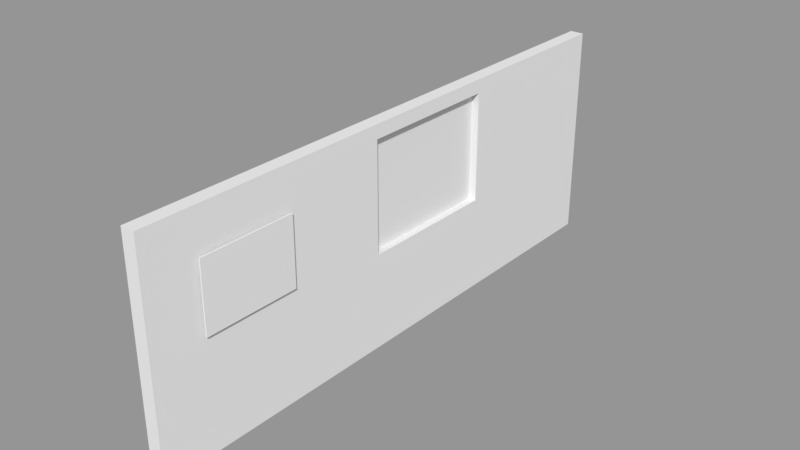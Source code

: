 # Source: Corridor_Wall.blend  (saved by Blender 2.79.0; exported with 4.5.12 LTS)
import bpy
from mathutils import Matrix  # noqa: F401  (used for matrix-valued properties, if any)

bpy.ops.wm.read_factory_settings(use_empty=True)
scene = bpy.context.scene
scene.name = 'Scene'

# ---- collections
col_collection_1 = bpy.data.collections.new('Collection 1'); scene.collection.children.link(col_collection_1)

# ---- materials (node trees are filled in below, after node groups)
mat_material = bpy.data.materials.new('Material')
mat_material.alpha_threshold = 0.0
mat_material.use_transparent_shadow = False
mat_material.roughness = 0.5
mat_material.line_color = (0.0, 0.0, 0.0, 1.0)

# ---- material node trees

# ---- meshes
me_plane_001 = bpy.data.meshes.new('Plane.001')
me_plane_001.from_pydata([(-0.2057, -0.7504, -3.342), (-0.2057, -2.669, -3.342), (-0.2057, -0.7504, -1.942), (-0.2057, -2.669, -1.942), (-0.1952, -0.7504, -3.342), (-0.1952, -2.669, -3.342), (-0.1952, -0.7504, -1.942), (-0.1952, -2.669, -1.942)], [], [(0, 2, 3, 1), (4, 5, 7, 6), (1, 3, 7, 5), (2, 0, 4, 6), (3, 2, 6, 7), (0, 1, 5, 4)])
me_plane_001.use_remesh_preserve_volume = False
me_plane_001.use_remesh_preserve_attributes = False
me_plane_001.use_mirror_vertex_groups = False
me_plane_001.update()
me_plane = bpy.data.meshes.new('Plane')
me_plane.from_pydata([(-0.03568, -1.326, -2.516), (-0.03568, -2.221, -2.516), (-0.03568, -1.326, -1.876), (-0.03568, -2.221, -1.876), (-0.02524, -1.326, -2.516), (-0.02524, -2.221, -2.516), (-0.02524, -1.326, -1.876), (-0.02524, -2.221, -1.876)], [], [(0, 2, 3, 1), (4, 5, 7, 6), (1, 3, 7, 5), (2, 0, 4, 6), (3, 2, 6, 7), (0, 1, 5, 4)])
me_plane.use_remesh_preserve_volume = False
me_plane.use_remesh_preserve_attributes = False
me_plane.use_mirror_vertex_groups = False
me_plane.update()
me_cube = bpy.data.meshes.new('Cube')
me_cube.from_pydata([(2.477, 1.0, 1.818e-05), (2.477, -1.0, 1.818e-05), (-2.477, -1.0, 1.818e-05), (-2.477, 1.0, 1.818e-05), (2.477, 1.0, 2.0), (2.477, -1.0, 2.0), (-2.477, -1.0, 2.0), (-2.477, 1.0, 2.0), (2.477, -5.984e-08, 1.818e-05), (4.888e-07, 1.0, 1.818e-05), (2.477, 1.0, 1.0), (4.589e-08, -1.0, 1.818e-05), (2.477, -1.0, 1.0), (-2.477, 2.978e-07, 1.818e-05), (-2.477, -1.0, 1.0), (-2.477, 1.0, 1.0), (2.477, -5.367e-07, 2.0), (6.364e-07, 1.0, 2.0), (-1.283e-06, -1.0, 2.0), (-2.477, 1.786e-07, 2.0), (6.364e-07, 1.0, 1.0), (-6.922e-07, -1.0, 1.0), (-3.232e-07, -1.79e-07, 2.0), (1.935e-07, 1.19e-07, 1.818e-05), (2.477, -0.5, 1.818e-05), (-1.238, 1.0, 1.818e-05), (2.477, 1.0, 1.5), (-1.238, -1.0, 1.818e-05), (2.477, -1.0, 1.5), (-2.477, 0.5, 1.818e-05), (-2.477, -1.0, 1.5), (-2.477, 1.0, 1.5), (2.477, -0.5, 2.0), (-1.238, 1.0, 2.0), (-1.238, -1.0, 2.0), (-2.477, 0.5, 2.0), (2.477, 0.5, 1.818e-05), (1.238, 1.0, 1.818e-05), (2.477, 1.0, 0.5), (1.238, -1.0, 1.818e-05), (2.477, -1.0, 0.5), (-2.477, -0.5, 1.818e-05), (-2.477, -1.0, 0.5), (-2.477, 1.0, 0.5), (2.477, 0.5, 2.0), (1.238, 1.0, 2.0), (1.238, -1.0, 2.0), (-2.477, -0.5, 2.0), (-1.238, 1.0, 1.0), (1.238, 1.0, 1.0), (6.364e-07, 1.0, 1.5), (5.626e-07, 1.0, 0.5), (-1.238, -1.0, 1.0), (1.238, -1.0, 1.0), (-3.232e-07, -1.0, 0.5), (-9.875e-07, -1.0, 1.5), (2.477, -0.5, 1.0), (2.477, 0.5, 1.0), (2.477, -1.79e-07, 0.5), (-8.029e-07, -0.5, 2.0), (1.566e-07, 0.5, 2.0), (1.238, -3.579e-07, 2.0), (-1.238, -2.328e-10, 2.0), (-1.238, 2.084e-07, 1.818e-05), (1.238, 2.957e-08, 1.818e-05), (3.411e-07, 0.5, 1.818e-05), (1.197e-07, -0.5, 1.818e-05), (1.238, -0.5, 1.818e-05), (1.238, 0.5, 1.818e-05), (-1.238, 0.5, 1.818e-05), (-1.238, 0.5, 2.0), (1.238, 0.5, 2.0), (1.238, -0.5, 2.0), (2.477, 0.5, 1.5), (2.477, 0.5, 0.5), (2.477, -0.5, 0.5), (1.238, -1.0, 1.5), (1.238, -1.0, 0.5), (-1.238, -1.0, 0.5), (1.238, 1.0, 0.5), (1.238, 1.0, 1.5), (-1.238, 1.0, 1.5), (-1.238, 1.0, 0.5), (-1.238, -1.0, 1.5), (2.477, -0.5, 1.5), (-1.238, -0.5, 2.0), (-1.238, -0.5, 1.818e-05), (2.477, -0.75, 1.818e-05), (-1.858, 1.0, 1.818e-05), (2.477, 1.0, 1.75), (-1.858, -1.0, 1.818e-05), (2.477, -1.0, 1.75), (-2.477, 0.75, 1.818e-05), (-2.477, -1.0, 1.75), (-2.477, 1.0, 1.75), (2.477, -0.75, 2.0), (-1.858, 1.0, 2.0), (-1.858, -1.0, 2.0), (-2.477, 0.75, 2.0), (2.477, 0.25, 1.818e-05), (0.6192, 1.0, 1.818e-05), (2.477, 1.0, 0.75), (0.6192, -1.0, 1.818e-05), (2.477, -1.0, 0.75), (-2.477, -0.25, 1.818e-05), (-2.477, -1.0, 0.75), (-2.477, 1.0, 0.75), (2.477, 0.25, 2.0), (0.6192, 1.0, 2.0), (0.6192, -1.0, 2.0), (-2.477, -0.25, 2.0), (-1.858, 1.0, 1.0), (0.6192, 1.0, 1.0), (6.364e-07, 1.0, 1.75), (5.995e-07, 1.0, 0.75), (-1.858, -1.0, 1.0), (0.6192, -1.0, 1.0), (-1.386e-07, -1.0, 0.25), (-8.398e-07, -1.0, 1.25), (2.477, -0.75, 1.0), (2.477, -1.194e-07, 0.25), (-1.043e-06, -0.75, 2.0), (-8.328e-08, 0.25, 2.0), (1.858, -4.473e-07, 2.0), (-0.6192, -8.964e-08, 2.0), (-1.858, 2.531e-07, 1.818e-05), (0.6192, 7.427e-08, 1.818e-05), (4.15e-07, 0.75, 1.818e-05), (1.566e-07, -0.25, 1.818e-05), (2.477, -0.25, 1.818e-05), (-0.6192, 1.0, 1.818e-05), (2.477, 1.0, 1.25), (-0.6192, -1.0, 1.818e-05), (2.477, -1.0, 1.25), (-2.477, 0.25, 1.818e-05), (-2.477, -1.0, 1.25), (-2.477, 1.0, 1.25), (2.477, -0.25, 2.0), (-0.6192, 1.0, 2.0), (-0.6192, -1.0, 2.0), (-2.477, 0.25, 2.0), (2.477, 0.75, 1.818e-05), (1.858, 1.0, 1.818e-05), (2.477, 1.0, 0.25), (1.858, -1.0, 1.818e-05), (2.477, -1.0, 0.25), (-2.477, -0.75, 1.818e-05), (-2.477, -1.0, 0.25), (-2.477, 1.0, 0.25), (2.477, 0.75, 2.0), (1.858, 1.0, 2.0), (1.858, -1.0, 2.0), (-2.477, -0.75, 2.0), (-0.6192, 1.0, 1.0), (1.858, 1.0, 1.0), (6.364e-07, 1.0, 1.25), (5.257e-07, 1.0, 0.25), (-0.6192, -1.0, 1.0), (1.858, -1.0, 1.0), (-5.077e-07, -1.0, 0.75), (-1.135e-06, -1.0, 1.75), (2.477, -0.25, 1.0), (2.477, 0.75, 1.0), (2.477, -2.387e-07, 0.75), (-5.631e-07, -0.25, 2.0), (3.965e-07, 0.75, 2.0), (0.6192, -2.685e-07, 2.0), (-1.858, 8.917e-08, 2.0), (-0.6192, 1.637e-07, 1.818e-05), (1.858, -1.513e-08, 1.818e-05), (2.673e-07, 0.25, 1.818e-05), (8.28e-08, -0.75, 1.818e-05), (0.6192, -0.5, 1.818e-05), (1.858, -0.5, 1.818e-05), (1.238, -0.25, 1.818e-05), (1.238, -0.75, 1.818e-05), (0.6192, 0.5, 1.818e-05), (1.858, 0.5, 1.818e-05), (1.238, 0.75, 1.818e-05), (1.238, 0.25, 1.818e-05), (-1.858, 0.5, 1.818e-05), (-0.6192, 0.5, 1.818e-05), (-1.238, 0.75, 1.818e-05), (-1.238, 0.25, 1.818e-05), (-1.238, 0.25, 2.0), (-1.238, 0.75, 2.0), (-0.6192, 0.5, 2.0), (-1.858, 0.5, 2.0), (1.238, 0.25, 2.0), (1.238, 0.75, 2.0), (1.858, 0.5, 2.0), (0.6192, 0.5, 2.0), (1.238, -0.75, 2.0), (1.238, -0.25, 2.0), (1.858, -0.5, 2.0), (0.6192, -0.5, 2.0), (2.477, 0.75, 1.5), (2.477, 0.5, 1.25), (2.477, 0.5, 1.75), (2.477, 0.25, 0.5), (2.477, 0.75, 0.5), (2.477, 0.5, 0.25), (2.477, 0.5, 0.75), (2.477, -0.75, 0.5), (2.477, -0.25, 0.5), (2.477, -0.5, 0.25), (2.477, -0.5, 0.75), (0.6192, -1.0, 1.5), (1.858, -1.0, 1.5), (1.238, -1.0, 1.25), (1.238, -1.0, 1.75), (0.6192, -1.0, 0.5), (1.858, -1.0, 0.5), (1.238, -1.0, 0.25), (1.238, -1.0, 0.75), (-1.858, -1.0, 0.5), (-0.6192, -1.0, 0.5), (-1.238, -1.0, 0.25), (-1.238, -1.0, 0.75), (0.6192, 1.0, 0.5), (1.858, 1.0, 0.5), (1.238, 1.0, 0.75), (1.238, 1.0, 0.25), (0.6192, 1.0, 1.5), (1.858, 1.0, 1.5), (1.238, 1.0, 1.75), (1.238, 1.0, 1.25), (-1.858, 1.0, 1.5), (-0.6192, 1.0, 1.5), (-1.238, 1.0, 1.75), (-1.238, 1.0, 1.25), (-1.858, 1.0, 0.5), (-0.6192, 1.0, 0.5), (-1.238, 1.0, 0.75), (-1.238, 1.0, 0.25), (-1.858, -1.0, 1.5), (-0.6192, -1.0, 1.5), (-1.238, -1.0, 1.25), (-1.238, -1.0, 1.75), (2.477, -0.75, 1.5), (2.477, -0.25, 1.5), (2.477, -0.5, 1.25), (2.477, -0.5, 1.75), (-1.238, -0.75, 2.0), (-1.238, -0.25, 2.0), (-0.6192, -0.5, 2.0), (-1.858, -0.5, 2.0), (-1.858, -0.5, 1.818e-05), (-0.6192, -0.5, 1.818e-05), (-1.238, -0.25, 1.818e-05), (-1.238, -0.75, 1.818e-05), (-0.6192, -0.75, 1.818e-05), (-0.6192, -0.25, 1.818e-05), (-1.858, -0.25, 1.818e-05), (-1.858, -0.25, 2.0), (-0.6192, -0.25, 2.0), (-0.6192, -0.75, 2.0), (2.477, -0.25, 1.75), (2.477, -0.25, 1.25), (2.477, -0.75, 1.25), (-0.6192, -1.0, 1.75), (-0.6192, -1.0, 1.25), (-1.858, -1.0, 1.25), (-0.6192, 1.0, 0.25), (-0.6192, 1.0, 0.75), (-1.858, 1.0, 0.75), (-0.6192, 1.0, 1.25), (-0.6192, 1.0, 1.75), (-1.858, 1.0, 1.75), (1.858, 1.0, 1.25), (1.858, 1.0, 1.75), (0.6192, 1.0, 1.75), (1.858, 1.0, 0.25), (1.858, 1.0, 0.75), (0.6192, 1.0, 0.75), (-0.6192, -1.0, 0.75), (-0.6192, -1.0, 0.25), (-1.858, -1.0, 0.25), (1.858, -1.0, 0.75), (1.858, -1.0, 0.25), (0.6192, -1.0, 0.25), (1.858, -1.0, 1.75), (1.858, -1.0, 1.25), (0.6192, -1.0, 1.25), (2.477, -0.25, 0.75), (2.477, -0.25, 0.25), (2.477, -0.75, 0.25), (2.477, 0.75, 0.75), (2.477, 0.75, 0.25), (2.477, 0.25, 0.25), (2.477, 0.75, 1.75), (2.477, 0.75, 1.25), (0.6192, -0.25, 2.0), (1.858, -0.25, 2.0), (1.858, -0.75, 2.0), (0.6192, 0.75, 2.0), (1.858, 0.75, 2.0), (1.858, 0.25, 2.0), (-1.858, 0.75, 2.0), (-0.6192, 0.75, 2.0), (-0.6192, 0.25, 2.0), (-0.6192, 0.25, 1.818e-05), (-0.6192, 0.75, 1.818e-05), (-1.858, 0.75, 1.818e-05), (1.858, 0.25, 1.818e-05), (1.858, 0.75, 1.818e-05), (0.6192, 0.75, 1.818e-05), (1.858, -0.75, 1.818e-05), (1.858, -0.25, 1.818e-05), (0.6192, -0.25, 1.818e-05), (0.6192, -0.75, 1.818e-05), (0.6192, 0.25, 1.818e-05), (-1.858, 0.25, 1.818e-05), (-1.858, 0.25, 2.0), (0.6192, 0.25, 2.0), (0.6192, -0.75, 2.0), (2.477, 0.25, 0.75), (2.477, -0.75, 0.75), (0.6192, -1.0, 1.75), (0.6192, -1.0, 0.75), (-1.858, -1.0, 0.75), (0.6192, 1.0, 0.25), (0.6192, 1.0, 1.25), (-1.858, 1.0, 1.25), (-1.858, 1.0, 0.25), (-1.858, -1.0, 1.75), (2.477, -0.75, 1.75), (-1.858, -0.75, 2.0), (-1.858, -0.75, 1.818e-05), (2.477, -0.875, 1.818e-05), (-2.167, 1.0, 1.818e-05), (2.477, 1.0, 1.875), (-2.167, -1.0, 1.818e-05), (2.477, -1.0, 1.875), (-2.477, 0.875, 1.818e-05), (-2.477, -1.0, 1.875), (-2.477, 1.0, 1.875), (2.477, -0.875, 2.0), (-2.167, 1.0, 2.0), (-2.167, -1.0, 2.0), (-2.477, 0.875, 2.0), (2.477, 0.125, 1.818e-05), (0.3096, 1.0, 1.818e-05), (2.477, 1.0, 0.875), (0.3096, -1.0, 1.818e-05), (2.477, -1.0, 0.875), (-2.477, -0.125, 1.818e-05), (-2.477, -1.0, 0.875), (-2.477, 1.0, 0.875), (2.477, 0.125, 2.0), (0.3096, 1.0, 2.0), (0.3096, -1.0, 2.0), (-2.477, -0.125, 2.0), (-2.167, 1.0, 1.0), (0.3096, 1.0, 1.0), (6.364e-07, 1.0, 1.875), (6.179e-07, 1.0, 0.875), (-2.167, -1.0, 1.0), (0.3096, -1.0, 1.0), (-4.637e-08, -1.0, 0.125), (-7.66e-07, -1.0, 1.125), (2.477, -0.875, 1.0), (2.477, -8.964e-08, 0.125), (-1.163e-06, -0.875, 2.0), (-2.032e-07, 0.125, 2.0), (2.167, -4.92e-07, 2.0), (-0.3096, -1.343e-07, 2.0), (-2.167, 2.754e-07, 1.818e-05), (0.3096, 9.662e-08, 1.818e-05), (4.519e-07, 0.875, 1.818e-05), (1.751e-07, -0.125, 1.818e-05), (2.477, -0.375, 1.818e-05), (-0.9288, 1.0, 1.818e-05), (2.477, 1.0, 1.375), (-0.9288, -1.0, 1.818e-05), (2.477, -1.0, 1.375), (-2.477, 0.375, 1.818e-05), (-2.477, -1.0, 1.375), (-2.477, 1.0, 1.375), (2.477, -0.375, 2.0), (-0.9288, 1.0, 2.0), (-0.9288, -1.0, 2.0), (-2.477, 0.375, 2.0), (2.477, 0.625, 1.818e-05), (1.548, 1.0, 1.818e-05), (2.477, 1.0, 0.375), (1.548, -1.0, 1.818e-05), (2.477, -1.0, 0.375), (-2.477, -0.625, 1.818e-05), (-2.477, -1.0, 0.375), (-2.477, 1.0, 0.375), (2.477, 0.625, 2.0), (1.548, 1.0, 2.0), (1.548, -1.0, 2.0), (-2.477, -0.625, 2.0), (-0.9288, 1.0, 1.0), (1.548, 1.0, 1.0), (6.364e-07, 1.0, 1.375), (5.441e-07, 1.0, 0.375), (-0.9288, -1.0, 1.0), (1.548, -1.0, 1.0), (-4.154e-07, -1.0, 0.625), (-1.061e-06, -1.0, 1.625), (2.477, -0.375, 1.0), (2.477, 0.625, 1.0), (2.477, -2.088e-07, 0.625), (-6.83e-07, -0.375, 2.0), (2.766e-07, 0.625, 2.0), (0.9288, -3.132e-07, 2.0), (-1.548, 4.447e-08, 2.0), (-0.9288, 1.86e-07, 1.818e-05), (1.548, 7.218e-09, 1.818e-05), (3.042e-07, 0.375, 1.818e-05), (1.013e-07, -0.625, 1.818e-05), (0.3096, -0.5, 1.818e-05), (1.548, -0.5, 1.818e-05), (1.238, -0.125, 1.818e-05), (1.238, -0.625, 1.818e-05), (0.3096, 0.5, 1.818e-05), (1.548, 0.5, 1.818e-05), (1.238, 0.875, 1.818e-05), (1.238, 0.375, 1.818e-05), (-2.167, 0.5, 1.818e-05), (-0.9288, 0.5, 1.818e-05), (-1.238, 0.875, 1.818e-05), (-1.238, 0.375, 1.818e-05), (-1.238, 0.125, 2.0), (-1.238, 0.625, 2.0), (-0.3096, 0.5, 2.0), (-1.548, 0.5, 2.0), (1.238, 0.125, 2.0), (1.238, 0.625, 2.0), (2.167, 0.5, 2.0), (0.9288, 0.5, 2.0), (1.238, -0.875, 2.0), (1.238, -0.375, 2.0), (2.167, -0.5, 2.0), (0.9288, -0.5, 2.0), (2.477, 0.625, 1.5), (2.477, 0.5, 1.125), (2.477, 0.5, 1.625), (2.477, 0.125, 0.5), (2.477, 0.625, 0.5), (2.477, 0.5, 0.125), (2.477, 0.5, 0.625), (2.477, -0.875, 0.5), (2.477, -0.375, 0.5), (2.477, -0.5, 0.125), (2.477, -0.5, 0.625), (0.3096, -1.0, 1.5), (1.548, -1.0, 1.5), (1.238, -1.0, 1.125), (1.238, -1.0, 1.625), (0.3096, -1.0, 0.5), (1.548, -1.0, 0.5), (1.238, -1.0, 0.125), (1.238, -1.0, 0.625), (-2.167, -1.0, 0.5), (-0.9288, -1.0, 0.5), (-1.238, -1.0, 0.125), (-1.238, -1.0, 0.625), (0.3096, 1.0, 0.5), (1.548, 1.0, 0.5), (1.238, 1.0, 0.875), (1.238, 1.0, 0.375), (0.3096, 1.0, 1.5), (1.548, 1.0, 1.5), (1.238, 1.0, 1.875), (1.238, 1.0, 1.375), (-2.167, 1.0, 1.5), (-0.9288, 1.0, 1.5), (-1.238, 1.0, 1.875), (-1.238, 1.0, 1.375), (-2.167, 1.0, 0.5), (-0.9288, 1.0, 0.5), (-1.238, 1.0, 0.875), (-1.238, 1.0, 0.375), (-2.167, -1.0, 1.5), (-0.9288, -1.0, 1.5), (-1.238, -1.0, 1.125), (-1.238, -1.0, 1.625), (2.477, -0.875, 1.5), (2.477, -0.375, 1.5), (2.477, -0.5, 1.125), (2.477, -0.5, 1.625), (-1.238, -0.875, 2.0), (-1.238, -0.375, 2.0), (-0.3096, -0.5, 2.0), (-1.548, -0.5, 2.0), (-2.167, -0.5, 1.818e-05), (-0.9288, -0.5, 1.818e-05), (-1.238, -0.125, 1.818e-05), (-1.238, -0.625, 1.818e-05), (2.477, -0.625, 1.818e-05), (-1.548, 1.0, 1.818e-05), (2.477, 1.0, 1.625), (-1.548, -1.0, 1.818e-05), (2.477, -1.0, 1.625), (-2.477, 0.625, 1.818e-05), (-2.477, -1.0, 1.625), (-2.477, 1.0, 1.625), (2.477, -0.625, 2.0), (-1.548, 1.0, 2.0), (-1.548, -1.0, 2.0), (-2.477, 0.625, 2.0), (2.477, 0.375, 1.818e-05), (0.9288, 1.0, 1.818e-05), (2.477, 1.0, 0.625), (0.9288, -1.0, 1.818e-05), (2.477, -1.0, 0.625), (-2.477, -0.375, 1.818e-05), (-2.477, -1.0, 0.625), (-2.477, 1.0, 0.625), (2.477, 0.375, 2.0), (0.9288, 1.0, 2.0), (0.9288, -1.0, 2.0), (-2.477, -0.375, 2.0), (-1.548, 1.0, 1.0), (0.9288, 1.0, 1.0), (6.364e-07, 1.0, 1.625), (5.81e-07, 1.0, 0.625), (-1.548, -1.0, 1.0), (0.9288, -1.0, 1.0), (-2.309e-07, -1.0, 0.375), (-9.137e-07, -1.0, 1.375), (2.477, -0.625, 1.0), (2.477, 0.375, 1.0), (2.477, -1.492e-07, 0.375), (-9.229e-07, -0.625, 2.0), (3.667e-08, 0.375, 2.0), (1.548, -4.026e-07, 2.0), (-0.9288, -4.494e-08, 2.0), (-1.548, 2.307e-07, 1.818e-05), (0.9288, 5.192e-08, 1.818e-05), (3.78e-07, 0.625, 1.818e-05), (1.382e-07, -0.375, 1.818e-05), (2.477, -0.125, 1.818e-05), (-0.3096, 1.0, 1.818e-05), (2.477, 1.0, 1.125), (-0.3096, -1.0, 1.818e-05), (2.477, -1.0, 1.125), (-2.477, 0.125, 1.818e-05), (-2.477, -1.0, 1.125), (-2.477, 1.0, 1.125), (2.477, -0.125, 2.0), (-0.3096, 1.0, 2.0), (-0.3096, -1.0, 2.0), (-2.477, 0.125, 2.0), (2.477, 0.875, 1.818e-05), (2.167, 1.0, 1.818e-05), (2.477, 1.0, 0.125), (2.167, -1.0, 1.818e-05), (2.477, -1.0, 0.125), (-2.477, -0.875, 1.818e-05), (-2.477, -1.0, 0.125), (-2.477, 1.0, 0.125), (2.477, 0.875, 2.0), (2.167, 1.0, 2.0), (2.167, -1.0, 2.0), (-2.477, -0.875, 2.0), (-0.3096, 1.0, 1.0), (2.167, 1.0, 1.0), (6.364e-07, 1.0, 1.125), (5.072e-07, 1.0, 0.125), (-0.3096, -1.0, 1.0), (2.167, -1.0, 1.0), (-6e-07, -1.0, 0.875), (-1.209e-06, -1.0, 1.875), (2.477, -0.125, 1.0), (2.477, 0.875, 1.0), (2.477, -2.685e-07, 0.875), (2.477, -5.069e-07, 1.875), (-4.431e-07, -0.125, 2.0), (5.164e-07, 0.875, 2.0), (0.3096, -2.238e-07, 2.0), (-2.167, 1.339e-07, 2.0), (-0.3096, 1.413e-07, 1.818e-05), (2.167, -3.749e-08, 1.818e-05), (2.304e-07, 0.125, 1.818e-05), (6.435e-08, -0.875, 1.818e-05), (0.9288, -0.5, 1.818e-05), (2.167, -0.5, 1.818e-05), (1.238, -0.375, 1.818e-05), (1.238, -0.875, 1.818e-05), (0.9288, 0.5, 1.818e-05), (2.167, 0.5, 1.818e-05), (1.238, 0.625, 1.818e-05), (1.238, 0.125, 1.818e-05), (-1.548, 0.5, 1.818e-05), (-0.3096, 0.5, 1.818e-05), (-1.238, 0.625, 1.818e-05), (-1.238, 0.125, 1.818e-05), (-1.238, 0.375, 2.0), (-1.238, 0.875, 2.0), (-0.9288, 0.5, 2.0), (-2.167, 0.5, 2.0), (1.238, 0.375, 2.0), (1.238, 0.875, 2.0), (1.548, 0.5, 2.0), (0.3096, 0.5, 2.0), (1.238, -0.625, 2.0), (1.238, -0.125, 2.0), (1.548, -0.5, 2.0), (0.3096, -0.5, 2.0), (2.477, 0.375, 1.5), (2.477, 0.875, 1.5), (2.477, 0.5, 1.375), (2.477, 0.5, 1.875), (2.477, 0.375, 0.5), (2.477, 0.875, 0.5), (2.477, 0.5, 0.375), (2.477, 0.5, 0.875), (2.477, -0.625, 0.5), (2.477, -0.125, 0.5), (2.477, -0.5, 0.375), (2.477, -0.5, 0.875), (0.9288, -1.0, 1.5), (2.167, -1.0, 1.5), (1.238, -1.0, 1.375), (1.238, -1.0, 1.875), (0.9288, -1.0, 0.5), (2.167, -1.0, 0.5), (1.238, -1.0, 0.375), (1.238, -1.0, 0.875), (-1.548, -1.0, 0.5), (-0.3096, -1.0, 0.5), (-1.238, -1.0, 0.375), (-1.238, -1.0, 0.875), (0.9288, 1.0, 0.5), (2.167, 1.0, 0.5), (1.238, 1.0, 0.625), (1.238, 1.0, 0.125), (0.9288, 1.0, 1.5), (2.167, 1.0, 1.5), (1.238, 1.0, 1.625), (1.238, 1.0, 1.125), (-1.548, 1.0, 1.5), (-0.3096, 1.0, 1.5), (-1.238, 1.0, 1.625), (-1.238, 1.0, 1.125), (-1.548, 1.0, 0.5), (-0.3096, 1.0, 0.5), (-1.238, 1.0, 0.625), (-1.238, 1.0, 0.125), (-1.548, -1.0, 1.5), (-0.3096, -1.0, 1.5), (-1.238, -1.0, 1.375), (-1.238, -1.0, 1.875), (2.477, -0.625, 1.5), (2.477, -0.125, 1.5), (2.477, -0.5, 1.375), (2.477, -0.5, 1.875), (-1.238, -0.625, 2.0), (-1.238, -0.125, 2.0), (-0.9288, -0.5, 2.0), (-2.167, -0.5, 2.0), (-1.548, -0.5, 1.818e-05), (-0.3096, -0.5, 1.818e-05), (-1.238, -0.375, 1.818e-05), (-1.238, -0.875, 1.818e-05), (-0.9288, -0.75, 1.818e-05), (-0.3096, -0.75, 1.818e-05), (-0.6192, -0.625, 1.818e-05), (-0.6192, -0.875, 1.818e-05), (-0.9288, -0.25, 1.818e-05), (-0.3096, -0.25, 1.818e-05), (-0.6192, -0.125, 1.818e-05), (-0.6192, -0.375, 1.818e-05), (-2.167, -0.25, 1.818e-05), (-1.548, -0.25, 1.818e-05), (-1.858, -0.125, 1.818e-05), (-1.858, -0.375, 1.818e-05), (-1.858, -0.375, 2.0), (-1.858, -0.125, 2.0), (-1.548, -0.25, 2.0), (-2.167, -0.25, 2.0), (-0.6192, -0.375, 2.0), (-0.6192, -0.125, 2.0), (-0.3096, -0.25, 2.0), (-0.9288, -0.25, 2.0), (-0.6192, -0.875, 2.0), (-0.6192, -0.625, 2.0), (-0.3096, -0.75, 2.0), (-0.9288, -0.75, 2.0), (2.477, -0.375, 1.75), (2.477, -0.125, 1.75), (2.477, -0.25, 1.625), (2.477, -0.25, 1.875), (2.477, -0.375, 1.25), (2.477, -0.125, 1.25), (2.477, -0.25, 1.125), (2.477, -0.25, 1.375), (2.477, -0.875, 1.25), (2.477, -0.625, 1.25), (2.477, -0.75, 1.125), (2.477, -0.75, 1.375), (-0.9288, -1.0, 1.75), (-0.3096, -1.0, 1.75), (-0.6192, -1.0, 1.625), (-0.6192, -1.0, 1.875), (-0.9288, -1.0, 1.25), (-0.3096, -1.0, 1.25), (-0.6192, -1.0, 1.125), (-0.6192, -1.0, 1.375), (-2.167, -1.0, 1.25), (-1.548, -1.0, 1.25), (-1.858, -1.0, 1.125), (-1.858, -1.0, 1.375), (-0.9288, 1.0, 0.25), (-0.3096, 1.0, 0.25), (-0.6192, 1.0, 0.375), (-0.6192, 1.0, 0.125), (-0.9288, 1.0, 0.75), (-0.3096, 1.0, 0.75), (-0.6192, 1.0, 0.875), (-0.6192, 1.0, 0.625), (-2.167, 1.0, 0.75), (-1.548, 1.0, 0.75), (-1.858, 1.0, 0.875), (-1.858, 1.0, 0.625), (-0.9288, 1.0, 1.25), (-0.3096, 1.0, 1.25), (-0.6192, 1.0, 1.375), (-0.6192, 1.0, 1.125), (-0.9288, 1.0, 1.75), (-0.3096, 1.0, 1.75), (-0.6192, 1.0, 1.875), (-0.6192, 1.0, 1.625), (-2.167, 1.0, 1.75), (-1.548, 1.0, 1.75), (-1.858, 1.0, 1.875), (-1.858, 1.0, 1.625), (1.548, 1.0, 1.25), (2.167, 1.0, 1.25), (1.858, 1.0, 1.375), (1.858, 1.0, 1.125), (1.548, 1.0, 1.75), (2.167, 1.0, 1.75), (1.858, 1.0, 1.875), (1.858, 1.0, 1.625), (0.3096, 1.0, 1.75), (0.9288, 1.0, 1.75), (0.6192, 1.0, 1.875), (0.6192, 1.0, 1.625), (1.548, 1.0, 0.25), (2.167, 1.0, 0.25), (1.858, 1.0, 0.375), (1.858, 1.0, 0.125), (1.548, 1.0, 0.75), (2.167, 1.0, 0.75), (1.858, 1.0, 0.875), (1.858, 1.0, 0.625), (0.3096, 1.0, 0.75), (0.9288, 1.0, 0.75), (0.6192, 1.0, 0.875), (0.6192, 1.0, 0.625), (-0.9288, -1.0, 0.75), (-0.3096, -1.0, 0.75), (-0.6192, -1.0, 0.625), (-0.6192, -1.0, 0.875), (-0.9288, -1.0, 0.25), (-0.3096, -1.0, 0.25), (-0.6192, -1.0, 0.125), (-0.6192, -1.0, 0.375), (-2.167, -1.0, 0.25), (-1.548, -1.0, 0.25), (-1.858, -1.0, 0.125), (-1.858, -1.0, 0.375), (1.548, -1.0, 0.75), (2.167, -1.0, 0.75), (1.858, -1.0, 0.625), (1.858, -1.0, 0.875), (1.548, -1.0, 0.25), (2.167, -1.0, 0.25), (1.858, -1.0, 0.125), (1.858, -1.0, 0.375), (0.3096, -1.0, 0.25), (0.9288, -1.0, 0.25), (0.6192, -1.0, 0.125), (0.6192, -1.0, 0.375), (1.548, -1.0, 1.75), (2.167, -1.0, 1.75), (1.858, -1.0, 1.625), (1.858, -1.0, 1.875), (1.548, -1.0, 1.25), (2.167, -1.0, 1.25), (1.858, -1.0, 1.125), (1.858, -1.0, 1.375), (0.3096, -1.0, 1.25), (0.9288, -1.0, 1.25), (0.6192, -1.0, 1.125), (0.6192, -1.0, 1.375), (2.477, -0.375, 0.75), (2.477, -0.125, 0.75), (2.477, -0.25, 0.625), (2.477, -0.25, 0.875), (2.477, -0.375, 0.25), (2.477, -0.125, 0.25), (2.477, -0.25, 0.125), (2.477, -0.25, 0.375), (2.477, -0.875, 0.25), (2.477, -0.625, 0.25), (2.477, -0.75, 0.125), (2.477, -0.75, 0.375), (2.477, 0.625, 0.75), (2.477, 0.875, 0.75), (2.477, 0.75, 0.625), (2.477, 0.75, 0.875), (2.477, 0.625, 0.25), (2.477, 0.875, 0.25), (2.477, 0.75, 0.125), (2.477, 0.75, 0.375), (2.477, 0.125, 0.25), (2.477, 0.375, 0.25), (2.477, 0.25, 0.125), (2.477, 0.25, 0.375), (2.477, 0.625, 1.75), (2.477, 0.875, 1.75), (2.477, 0.75, 1.625), (2.477, 0.75, 1.875), (2.477, 0.625, 1.25), (2.477, 0.875, 1.25), (2.477, 0.75, 1.125), (2.477, 0.75, 1.375), (2.477, 0.375, 1.25), (0.6192, -0.375, 2.0), (0.6192, -0.125, 2.0), (0.9288, -0.25, 2.0), (0.3096, -0.25, 2.0), (1.858, -0.375, 2.0), (1.858, -0.125, 2.0), (2.167, -0.25, 2.0), (1.548, -0.25, 2.0), (1.858, -0.875, 2.0), (1.858, -0.625, 2.0), (2.167, -0.75, 2.0), (1.548, -0.75, 2.0), (0.6192, 0.625, 2.0), (0.6192, 0.875, 2.0), (0.9288, 0.75, 2.0), (0.3096, 0.75, 2.0), (1.858, 0.625, 2.0), (1.858, 0.875, 2.0), (2.167, 0.75, 2.0), (1.548, 0.75, 2.0), (1.858, 0.125, 2.0), (1.858, 0.375, 2.0), (2.167, 0.25, 2.0), (1.548, 0.25, 2.0), (-1.858, 0.625, 2.0), (-1.858, 0.875, 2.0), (-1.548, 0.75, 2.0), (-2.167, 0.75, 2.0), (-0.6192, 0.625, 2.0), (-0.6192, 0.875, 2.0), (-0.3096, 0.75, 2.0), (-0.9288, 0.75, 2.0), (-0.6192, 0.125, 2.0), (-0.6192, 0.375, 2.0), (-0.3096, 0.25, 2.0), (-0.9288, 0.25, 2.0), (-0.9288, 0.25, 1.818e-05), (-0.3096, 0.25, 1.818e-05), (-0.6192, 0.375, 1.818e-05), (-0.6192, 0.125, 1.818e-05), (-0.9288, 0.75, 1.818e-05), (-0.3096, 0.75, 1.818e-05), (-0.6192, 0.875, 1.818e-05), (-0.6192, 0.625, 1.818e-05), (-2.167, 0.75, 1.818e-05), (-1.548, 0.75, 1.818e-05), (-1.858, 0.875, 1.818e-05), (-1.858, 0.625, 1.818e-05), (1.548, 0.25, 1.818e-05), (2.167, 0.25, 1.818e-05), (1.858, 0.375, 1.818e-05), (1.858, 0.125, 1.818e-05), (1.548, 0.75, 1.818e-05), (2.167, 0.75, 1.818e-05), (1.858, 0.875, 1.818e-05), (1.858, 0.625, 1.818e-05), (0.3096, 0.75, 1.818e-05), (0.9288, 0.75, 1.818e-05), (0.6192, 0.875, 1.818e-05), (0.6192, 0.625, 1.818e-05), (1.548, -0.75, 1.818e-05), (2.167, -0.75, 1.818e-05), (1.858, -0.625, 1.818e-05), (1.858, -0.875, 1.818e-05), (1.548, -0.25, 1.818e-05), (2.167, -0.25, 1.818e-05), (1.858, -0.125, 1.818e-05), (1.858, -0.375, 1.818e-05), (0.3096, -0.25, 1.818e-05), (0.9288, -0.25, 1.818e-05), (0.6192, -0.125, 1.818e-05), (0.6192, -0.375, 1.818e-05), (0.3096, -0.75, 1.818e-05), (0.9288, -0.75, 1.818e-05), (0.6192, -0.625, 1.818e-05), (0.6192, -0.875, 1.818e-05), (0.3096, 0.25, 1.818e-05), (0.9288, 0.25, 1.818e-05), (0.6192, 0.375, 1.818e-05), (0.6192, 0.125, 1.818e-05), (-2.167, 0.25, 1.818e-05), (-1.548, 0.25, 1.818e-05), (-1.858, 0.375, 1.818e-05), (-1.858, 0.125, 1.818e-05), (-1.858, 0.125, 2.0), (-1.858, 0.375, 2.0), (-1.548, 0.25, 2.0), (-2.167, 0.25, 2.0), (0.6192, 0.125, 2.0), (0.6192, 0.375, 2.0), (0.9288, 0.25, 2.0), (0.3096, 0.25, 2.0), (0.6192, -0.875, 2.0), (0.6192, -0.625, 2.0), (0.9288, -0.75, 2.0), (0.3096, -0.75, 2.0), (2.477, 0.375, 1.75), (2.477, 0.25, 1.875), (2.477, 0.125, 0.75), (2.477, 0.375, 0.75), (2.477, 0.25, 0.625), (2.477, 0.25, 0.875), (2.477, -0.875, 0.75), (2.477, -0.625, 0.75), (2.477, -0.75, 0.625), (2.477, -0.75, 0.875), (0.3096, -1.0, 1.75), (0.9288, -1.0, 1.75), (0.6192, -1.0, 1.625), (0.6192, -1.0, 1.875), (0.3096, -1.0, 0.75), (0.9288, -1.0, 0.75), (0.6192, -1.0, 0.625), (0.6192, -1.0, 0.875), (-2.167, -1.0, 0.75), (-1.548, -1.0, 0.75), (-1.858, -1.0, 0.625), (-1.858, -1.0, 0.875), (0.3096, 1.0, 0.25), (0.9288, 1.0, 0.25), (0.6192, 1.0, 0.375), (0.6192, 1.0, 0.125), (0.3096, 1.0, 1.25), (0.9288, 1.0, 1.25), (0.6192, 1.0, 1.375), (0.6192, 1.0, 1.125), (-2.167, 1.0, 1.25), (-1.548, 1.0, 1.25), (-1.858, 1.0, 1.375), (-1.858, 1.0, 1.125), (-2.167, 1.0, 0.25), (-1.548, 1.0, 0.25), (-1.858, 1.0, 0.375), (-1.858, 1.0, 0.125), (-2.167, -1.0, 1.75), (-1.548, -1.0, 1.75), (-1.858, -1.0, 1.625), (-1.858, -1.0, 1.875), (2.477, -0.875, 1.75), (2.477, -0.625, 1.75), (2.477, -0.75, 1.625), (2.477, -0.75, 1.875), (-1.858, -0.875, 2.0), (-1.858, -0.625, 2.0), (-1.548, -0.75, 2.0), (-2.167, -0.75, 2.0), (-2.167, -0.75, 1.818e-05), (-1.548, -0.75, 1.818e-05), (-1.858, -0.625, 1.818e-05), (-1.858, -0.875, 1.818e-05), (-1.548, -0.875, 1.818e-05), (-1.548, -0.625, 1.818e-05), (-2.167, -0.625, 1.818e-05), (-2.167, -0.625, 2.0), (-1.548, -0.625, 2.0), (-1.548, -0.875, 2.0), (2.477, -0.625, 1.875), (2.477, -0.625, 1.625), (2.477, -0.875, 1.625), (-1.548, -1.0, 1.875), (-1.548, -1.0, 1.625), (-2.167, -1.0, 1.625), (-1.548, 1.0, 0.125), (-1.548, 1.0, 0.375), (-2.167, 1.0, 0.375), (-1.548, 1.0, 1.125), (-1.548, 1.0, 1.375), (-2.167, 1.0, 1.375), (0.9288, 1.0, 1.125), (0.9288, 1.0, 1.375), (0.3096, 1.0, 1.375), (0.9288, 1.0, 0.125), (0.9288, 1.0, 0.375), (0.3096, 1.0, 0.375), (-1.548, -1.0, 0.875), (-1.548, -1.0, 0.625), (-2.167, -1.0, 0.625), (0.9288, -1.0, 0.875), (0.9288, -1.0, 0.625), (0.3096, -1.0, 0.625), (0.9288, -1.0, 1.875), (0.9288, -1.0, 1.625), (0.3096, -1.0, 1.625), (2.477, -0.625, 0.875), (2.477, -0.625, 0.625), (2.477, -0.875, 0.625), (2.477, 0.375, 0.875), (2.477, 0.375, 0.625), (2.477, 0.125, 0.625), (2.477, 0.375, 1.875), (2.477, 0.375, 1.625), (0.3096, -0.625, 2.0), (0.9288, -0.625, 2.0), (0.9288, -0.875, 2.0), (0.3096, 0.375, 2.0), (0.9288, 0.375, 2.0), (0.9288, 0.125, 2.0), (-2.167, 0.375, 2.0), (-1.548, 0.375, 2.0), (-1.548, 0.125, 2.0), (-1.548, 0.125, 1.818e-05), (-1.548, 0.375, 1.818e-05), (-2.167, 0.375, 1.818e-05), (0.9288, 0.125, 1.818e-05), (0.9288, 0.375, 1.818e-05), (0.3096, 0.375, 1.818e-05), (0.9288, -0.875, 1.818e-05), (0.9288, -0.625, 1.818e-05), (0.3096, -0.625, 1.818e-05), (0.9288, -0.375, 1.818e-05), (0.9288, -0.125, 1.818e-05), (0.3096, -0.125, 1.818e-05), (2.167, -0.375, 1.818e-05), (2.167, -0.125, 1.818e-05), (1.548, -0.125, 1.818e-05), (2.167, -0.875, 1.818e-05), (2.167, -0.625, 1.818e-05), (1.548, -0.625, 1.818e-05), (0.9288, 0.625, 1.818e-05), (0.9288, 0.875, 1.818e-05), (0.3096, 0.875, 1.818e-05), (2.167, 0.625, 1.818e-05), (2.167, 0.875, 1.818e-05), (1.548, 0.875, 1.818e-05), (2.167, 0.125, 1.818e-05), (2.167, 0.375, 1.818e-05), (1.548, 0.375, 1.818e-05), (-1.548, 0.625, 1.818e-05), (-1.548, 0.875, 1.818e-05), (-2.167, 0.875, 1.818e-05), (-0.3096, 0.625, 1.818e-05), (-0.3096, 0.875, 1.818e-05), (-0.9288, 0.875, 1.818e-05), (-0.3096, 0.125, 1.818e-05), (-0.3096, 0.375, 1.818e-05), (-0.9288, 0.375, 1.818e-05), (-0.9288, 0.375, 2.0), (-0.3096, 0.375, 2.0), (-0.3096, 0.125, 2.0), (-0.9288, 0.875, 2.0), (-0.3096, 0.875, 2.0), (-0.3096, 0.625, 2.0), (-2.167, 0.875, 2.0), (-1.548, 0.875, 2.0), (-1.548, 0.625, 2.0), (1.548, 0.375, 2.0), (2.167, 0.375, 2.0), (2.167, 0.125, 2.0), (1.548, 0.875, 2.0), (2.167, 0.875, 2.0), (2.167, 0.625, 2.0), (0.3096, 0.875, 2.0), (0.9288, 0.875, 2.0), (0.9288, 0.625, 2.0), (1.548, -0.625, 2.0), (2.167, -0.625, 2.0), (2.167, -0.875, 2.0), (1.548, -0.125, 2.0), (2.167, -0.125, 2.0), (2.167, -0.375, 2.0), (0.3096, -0.125, 2.0), (0.9288, -0.125, 2.0), (0.9288, -0.375, 2.0), (2.477, 0.375, 1.375), (2.477, 0.375, 1.125), (2.477, 0.875, 1.375), (2.477, 0.875, 1.125), (2.477, 0.625, 1.125), (2.477, 0.875, 1.875), (2.477, 0.875, 1.625), (2.477, 0.625, 1.625), (2.477, 0.375, 0.375), (2.477, 0.375, 0.125), (2.477, 0.125, 0.125), (2.477, 0.875, 0.375), (2.477, 0.875, 0.125), (2.477, 0.625, 0.125), (2.477, 0.875, 0.875), (2.477, 0.875, 0.625), (2.477, 0.625, 0.625), (2.477, -0.625, 0.375), (2.477, -0.625, 0.125), (2.477, -0.875, 0.125), (2.477, -0.125, 0.375), (2.477, -0.125, 0.125), (2.477, -0.375, 0.125), (2.477, -0.125, 0.875), (2.477, -0.125, 0.625), (2.477, -0.375, 0.625), (0.9288, -1.0, 1.375), (0.9288, -1.0, 1.125), (0.3096, -1.0, 1.125), (2.167, -1.0, 1.375), (2.167, -1.0, 1.125), (1.548, -1.0, 1.125), (2.167, -1.0, 1.875), (2.167, -1.0, 1.625), (1.548, -1.0, 1.625), (0.9288, -1.0, 0.375), (0.9288, -1.0, 0.125), (0.3096, -1.0, 0.125), (2.167, -1.0, 0.375), (2.167, -1.0, 0.125), (1.548, -1.0, 0.125), (2.167, -1.0, 0.875), (2.167, -1.0, 0.625), (1.548, -1.0, 0.625), (-1.548, -1.0, 0.375), (-1.548, -1.0, 0.125), (-2.167, -1.0, 0.125), (-0.3096, -1.0, 0.375), (-0.3096, -1.0, 0.125), (-0.9288, -1.0, 0.125), (-0.3096, -1.0, 0.875), (-0.3096, -1.0, 0.625), (-0.9288, -1.0, 0.625), (0.9288, 1.0, 0.625), (0.9288, 1.0, 0.875), (0.3096, 1.0, 0.875), (2.167, 1.0, 0.625), (2.167, 1.0, 0.875), (1.548, 1.0, 0.875), (2.167, 1.0, 0.125), (2.167, 1.0, 0.375), (1.548, 1.0, 0.375), (0.9288, 1.0, 1.625), (0.9288, 1.0, 1.875), (0.3096, 1.0, 1.875), (2.167, 1.0, 1.625), (2.167, 1.0, 1.875), (1.548, 1.0, 1.875), (2.167, 1.0, 1.125), (2.167, 1.0, 1.375), (1.548, 1.0, 1.375), (-1.548, 1.0, 1.625), (-1.548, 1.0, 1.875), (-2.167, 1.0, 1.875), (-0.3096, 1.0, 1.625), (-0.3096, 1.0, 1.875), (-0.9288, 1.0, 1.875), (-0.3096, 1.0, 1.125), (-0.3096, 1.0, 1.375), (-0.9288, 1.0, 1.375), (-1.548, 1.0, 0.625), (-1.548, 1.0, 0.875), (-2.167, 1.0, 0.875), (-0.3096, 1.0, 0.625), (-0.3096, 1.0, 0.875), (-0.9288, 1.0, 0.875), (-0.3096, 1.0, 0.125), (-0.3096, 1.0, 0.375), (-0.9288, 1.0, 0.375), (-1.548, -1.0, 1.375), (-1.548, -1.0, 1.125), (-2.167, -1.0, 1.125), (-0.3096, -1.0, 1.375), (-0.3096, -1.0, 1.125), (-0.9288, -1.0, 1.125), (-0.3096, -1.0, 1.875), (-0.3096, -1.0, 1.625), (-0.9288, -1.0, 1.625), (2.477, -0.625, 1.375), (2.477, -0.625, 1.125), (2.477, -0.875, 1.125), (2.477, -0.125, 1.375), (2.477, -0.125, 1.125), (2.477, -0.375, 1.125), (2.477, -0.125, 1.875), (2.477, -0.125, 1.625), (2.477, -0.375, 1.625), (-0.9288, -0.625, 2.0), (-0.3096, -0.625, 2.0), (-0.3096, -0.875, 2.0), (-0.9288, -0.125, 2.0), (-0.3096, -0.125, 2.0), (-0.3096, -0.375, 2.0), (-2.167, -0.125, 2.0), (-1.548, -0.125, 2.0), (-1.548, -0.375, 2.0), (-1.548, -0.375, 1.818e-05), (-1.548, -0.125, 1.818e-05), (-2.167, -0.125, 1.818e-05), (-0.3096, -0.375, 1.818e-05), (-0.3096, -0.125, 1.818e-05), (-0.9288, -0.125, 1.818e-05), (-0.3096, -0.875, 1.818e-05), (-0.3096, -0.625, 1.818e-05), (-0.9288, -0.625, 1.818e-05), (-0.9288, -0.875, 1.818e-05), (-0.9288, -0.375, 1.818e-05), (-2.167, -0.375, 1.818e-05), (-2.167, -0.375, 2.0), (-0.9288, -0.375, 2.0), (-0.9288, -0.875, 2.0), (2.477, -0.375, 1.875), (2.477, -0.375, 1.375), (2.477, -0.875, 1.375), (-0.9288, -1.0, 1.875), (-0.9288, -1.0, 1.375), (-2.167, -1.0, 1.375), (-2.477, 0.375, 1.875), (-0.9288, 1.0, 0.125), (-0.9288, 1.0, 0.625), (-2.167, 1.0, 0.625), (-0.9288, 1.0, 1.125), (-0.9288, 1.0, 1.625), (-2.167, 1.0, 1.625), (1.548, 1.0, 1.125), (1.548, 1.0, 1.625), (0.3096, 1.0, 1.625), (1.548, 1.0, 0.125), (1.548, 1.0, 0.625), (0.3096, 1.0, 0.625), (-2.477, 0.375, 0.875), (-0.9288, -1.0, 0.875), (-0.9288, -1.0, 0.375), (-2.167, -1.0, 0.375), (1.548, -1.0, 0.875), (1.548, -1.0, 0.375), (0.3096, -1.0, 0.375), (1.548, -1.0, 1.875), (1.548, -1.0, 1.375), (0.3096, -1.0, 1.375), (2.477, -0.375, 0.875), (2.477, -0.375, 0.375), (2.477, -0.875, 0.375), (2.477, 0.625, 0.875), (2.477, 0.625, 0.375), (2.477, 0.125, 0.375), (2.477, 0.625, 1.875), (2.477, 0.625, 1.375), (0.3096, -0.375, 2.0), (1.548, -0.375, 2.0), (1.548, -0.875, 2.0), (0.3096, 0.625, 2.0), (1.548, 0.625, 2.0), (1.548, 0.125, 2.0), (-2.167, 0.625, 2.0), (-0.9288, 0.625, 2.0), (-0.9288, 0.125, 2.0), (-0.9288, 0.125, 1.818e-05), (-0.9288, 0.625, 1.818e-05), (-2.167, 0.625, 1.818e-05), (1.548, 0.125, 1.818e-05), (1.548, 0.625, 1.818e-05), (0.3096, 0.625, 1.818e-05), (1.548, -0.875, 1.818e-05), (1.548, -0.375, 1.818e-05), (0.3096, -0.375, 1.818e-05), (0.3096, -0.875, 1.818e-05), (0.3096, 0.125, 1.818e-05), (-2.167, 0.125, 1.818e-05), (-2.167, 0.125, 2.0), (0.3096, 0.125, 2.0), (0.3096, -0.875, 2.0), (2.477, 0.125, 1.875), (2.477, 0.125, 0.875), (2.477, -0.875, 0.875), (0.3096, -1.0, 1.875), (0.3096, -1.0, 0.875), (-2.167, -1.0, 0.875), (-2.477, -0.125, 1.875), (-2.477, -0.125, 0.875), (0.3096, 1.0, 0.125), (0.3096, 1.0, 1.125), (-2.167, 1.0, 1.125), (-2.167, 1.0, 0.125), (-2.167, -1.0, 1.875), (2.477, -0.875, 1.875), (-2.167, -0.875, 2.0), (-2.167, -0.875, 1.818e-05)], [], [(1295, 332, 2, 553), (1294, 559, 6, 339), (1293, 337, 5, 333), (1292, 339, 6, 335), (1291, 330, 3, 555), (1290, 353, 15, 543), (1289, 354, 20, 562), (1288, 342, 9, 563), (1285, 357, 14, 347), (1284, 358, 21, 566), (1283, 351, 18, 567), (1282, 361, 12, 345), (1280, 349, 16, 571), (1279, 363, 18, 351), (1278, 364, 22, 574), (1277, 547, 19, 575), (1276, 367, 13, 541), (1275, 368, 23, 578), (1274, 344, 11, 579), (1273, 414, 66, 535), (1272, 415, 67, 582), (1271, 386, 39, 583), (1270, 418, 65, 534), (1269, 419, 68, 586), (1268, 411, 64, 587), (1267, 422, 29, 498), (1266, 423, 69, 590), (1265, 410, 63, 591), (1264, 426, 62, 531), (1263, 427, 70, 594), (1262, 504, 35, 595), (1261, 430, 61, 530), (1260, 431, 71, 598), (1259, 407, 60, 599), (1258, 434, 46, 393), (1257, 435, 72, 602), (1256, 406, 59, 603), (1255, 438, 73, 606), (1254, 391, 44, 607), (1253, 441, 58, 527), (1252, 442, 74, 610), (1251, 404, 57, 611), (1250, 445, 40, 387), (1249, 446, 75, 614), (1248, 403, 56, 615), (1247, 449, 55, 524), (1246, 450, 76, 618), (1245, 393, 46, 619), (1244, 453, 54, 523), (1243, 454, 77, 622), (1242, 400, 53, 623), (1241, 457, 42, 389), (1240, 458, 78, 626), (1239, 399, 52, 627), (1237, 461, 51, 520), (1236, 462, 79, 630), (1235, 384, 37, 631), (1234, 465, 50, 519), (1233, 466, 80, 634), (1232, 396, 49, 635), (1231, 469, 31, 500), (1230, 470, 81, 638), (1229, 395, 48, 639), (1228, 473, 43, 512), (1227, 474, 82, 642), (1226, 372, 25, 643), (1224, 477, 30, 377), (1223, 478, 83, 646), (1222, 381, 34, 647), (1221, 481, 28, 375), (1220, 482, 84, 650), (1219, 379, 32, 651), (1218, 485, 34, 381), (1217, 486, 85, 654), (1216, 516, 47, 655), (1215, 489, 41, 510), (1214, 490, 86, 658), (1213, 374, 27, 659), (1212, 660, 250, 492), (1211, 661, 251, 662), (1210, 539, 132, 663), (1209, 664, 249, 491), (1208, 665, 252, 666), (1207, 657, 248, 667), (1206, 668, 104, 346), (1205, 669, 253, 670), (1204, 656, 247, 671), (1203, 672, 246, 488), (1202, 673, 254, 674), (1201, 352, 110, 675), (1200, 676, 245, 487), (1199, 677, 255, 678), (1198, 653, 244, 679), (1197, 680, 139, 546), (1196, 681, 256, 682), (1195, 652, 243, 683), (1194, 684, 242, 484), (1193, 685, 257, 686), (1192, 544, 137, 687), (1191, 688, 241, 483), (1190, 689, 258, 690), (1189, 649, 240, 691), (1188, 692, 133, 540), (1187, 693, 259, 694), (1186, 648, 239, 695), (1185, 696, 238, 480), (1184, 697, 260, 698), (1183, 546, 139, 699), (1182, 700, 237, 479), (1181, 701, 261, 702), (1180, 645, 236, 703), (1179, 704, 135, 542), (1178, 705, 262, 706), (1177, 644, 235, 707), (1176, 708, 234, 476), (1175, 709, 263, 710), (1174, 537, 130, 711), (1173, 712, 233, 475), (1172, 713, 264, 714), (1171, 641, 232, 715), (1170, 716, 106, 348), (1169, 717, 265, 718), (1168, 640, 231, 719), (1167, 720, 230, 472), (1166, 721, 266, 722), (1165, 560, 153, 723), (1164, 724, 229, 471), (1163, 725, 267, 726), (1162, 637, 228, 727), (1161, 728, 94, 336), (1160, 729, 268, 730), (1159, 636, 227, 731), (1158, 732, 226, 468), (1157, 733, 269, 734), (1156, 561, 154, 735), (1155, 736, 225, 467), (1154, 737, 270, 738), (1153, 633, 224, 739), (1152, 740, 113, 355), (1151, 741, 271, 742), (1150, 632, 223, 743), (1149, 744, 222, 464), (1148, 745, 272, 746), (1147, 549, 142, 747), (1146, 748, 221, 463), (1145, 749, 273, 750), (1144, 629, 220, 751), (1143, 752, 114, 356), (1142, 753, 274, 754), (1141, 628, 219, 755), (1140, 756, 218, 460), (1139, 757, 275, 758), (1138, 564, 157, 759), (1137, 760, 217, 459), (1136, 761, 276, 762), (1135, 625, 216, 763), (1134, 764, 147, 554), (1133, 765, 277, 766), (1132, 624, 215, 767), (1131, 768, 214, 456), (1130, 769, 278, 770), (1129, 565, 158, 771), (1128, 772, 213, 455), (1127, 773, 279, 774), (1126, 621, 212, 775), (1125, 776, 117, 359), (1124, 777, 280, 778), (1123, 620, 211, 779), (1122, 780, 210, 452), (1121, 781, 281, 782), (1120, 558, 151, 783), (1119, 784, 209, 451), (1118, 785, 282, 786), (1117, 617, 208, 787), (1116, 788, 118, 360), (1115, 789, 283, 790), (1114, 616, 207, 791), (1113, 792, 206, 448), (1112, 793, 284, 794), (1111, 568, 161, 795), (1110, 796, 205, 447), (1109, 797, 285, 798), (1108, 613, 204, 799), (1107, 800, 145, 552), (1106, 801, 286, 802), (1105, 612, 203, 803), (1104, 804, 202, 444), (1103, 805, 287, 806), (1102, 569, 162, 807), (1101, 808, 201, 443), (1100, 809, 288, 810), (1099, 609, 200, 811), (1098, 812, 120, 362), (1097, 813, 289, 814), (1096, 608, 199, 815), (1095, 816, 198, 440), (1094, 817, 290, 818), (1093, 556, 149, 819), (1092, 820, 197, 439), (1091, 821, 291, 822), (1090, 605, 196, 823), (1087, 825, 195, 437), (1086, 826, 292, 827), (1085, 572, 164, 828), (1084, 829, 194, 436), (1083, 830, 293, 831), (1082, 601, 193, 832), (1081, 833, 151, 558), (1080, 834, 294, 835), (1079, 600, 192, 836), (1078, 837, 191, 433), (1077, 838, 295, 839), (1076, 573, 165, 840), (1075, 841, 190, 432), (1074, 842, 296, 843), (1073, 597, 189, 844), (1072, 845, 123, 365), (1071, 846, 297, 847), (1070, 596, 188, 848), (1069, 849, 187, 429), (1068, 850, 298, 851), (1067, 340, 98, 852), (1066, 853, 186, 428), (1065, 854, 299, 855), (1064, 593, 185, 856), (1063, 857, 124, 366), (1062, 858, 300, 859), (1061, 592, 184, 860), (1060, 861, 183, 425), (1059, 862, 301, 863), (1058, 576, 168, 864), (1057, 865, 182, 424), (1056, 866, 302, 867), (1055, 589, 181, 868), (1054, 869, 92, 334), (1053, 870, 303, 871), (1052, 588, 180, 872), (1051, 873, 179, 421), (1050, 874, 304, 875), (1049, 577, 169, 876), (1048, 877, 178, 420), (1047, 878, 305, 879), (1046, 585, 177, 880), (1045, 881, 127, 369), (1044, 882, 306, 883), (1043, 584, 176, 884), (1042, 885, 175, 417), (1041, 886, 307, 887), (1040, 551, 144, 888), (1039, 889, 174, 416), (1038, 890, 308, 891), (1037, 581, 173, 892), (1036, 893, 128, 370), (1035, 894, 309, 895), (1034, 580, 172, 896), (1033, 897, 171, 413), (1032, 898, 310, 899), (1031, 508, 102, 900), (1030, 901, 170, 412), (1029, 902, 311, 903), (1028, 533, 126, 904), (1027, 905, 134, 376), (1026, 906, 312, 907), (1025, 532, 125, 908), (1024, 909, 167, 409), (1023, 910, 313, 911), (1022, 382, 140, 912), (1021, 913, 166, 408), (1020, 914, 314, 915), (1019, 529, 122, 916), (1018, 917, 109, 515), (1017, 918, 315, 919), (1016, 528, 121, 920), (1014, 513, 107, 922), (1013, 923, 163, 405), (1012, 924, 316, 925), (1010, 927, 103, 509), (1009, 928, 317, 929), (1008, 525, 119, 930), (1007, 931, 160, 402), (1006, 932, 318, 933), (1005, 515, 109, 934), (1004, 935, 159, 401), (1003, 936, 319, 937), (1002, 522, 116, 938), (1001, 939, 105, 511), (1000, 940, 320, 941), (999, 521, 115, 942), (998, 943, 156, 398), (997, 944, 321, 945), (996, 506, 100, 946), (995, 947, 155, 397), (994, 948, 322, 949), (993, 518, 112, 950), (992, 951, 136, 378), (991, 952, 323, 953), (990, 517, 111, 954), (989, 955, 148, 390), (988, 956, 324, 957), (987, 494, 88, 958), (986, 959, 93, 499), (985, 960, 325, 961), (984, 503, 97, 962), (983, 963, 91, 497), (982, 964, 326, 965), (981, 501, 95, 966), (980, 967, 97, 503), (979, 968, 327, 969), (978, 394, 152, 970), (977, 971, 146, 388), (976, 972, 328, 973), (975, 496, 90, 974), (972, 975, 974, 328), (250, 659, 975, 972), (659, 27, 496, 975), (656, 976, 973, 247), (86, 492, 976, 656), (492, 250, 972, 976), (489, 977, 388, 41), (247, 973, 977, 489), (973, 328, 971, 977), (968, 978, 970, 327), (246, 655, 978, 968), (655, 47, 394, 978), (652, 979, 969, 243), (85, 488, 979, 652), (488, 246, 968, 979), (485, 980, 503, 34), (243, 969, 980, 485), (969, 327, 967, 980), (964, 981, 966, 326), (242, 651, 981, 964), (651, 32, 501, 981), (648, 982, 965, 239), (84, 484, 982, 648), (484, 242, 964, 982), (481, 983, 497, 28), (239, 965, 983, 481), (965, 326, 963, 983), (960, 984, 962, 325), (238, 647, 984, 960), (647, 34, 503, 984), (644, 985, 961, 235), (83, 480, 985, 644), (480, 238, 960, 985), (477, 986, 499, 30), (235, 961, 986, 477), (961, 325, 959, 986), (956, 987, 958, 324), (234, 643, 987, 956), (643, 25, 494, 987), (640, 988, 957, 231), (82, 476, 988, 640), (476, 234, 956, 988), (473, 989, 390, 43), (231, 957, 989, 473), (957, 324, 955, 989), (952, 990, 954, 323), (230, 639, 990, 952), (639, 48, 517, 990), (636, 991, 953, 227), (81, 472, 991, 636), (472, 230, 952, 991), (469, 992, 378, 31), (227, 953, 992, 469), (953, 323, 951, 992), (948, 993, 950, 322), (226, 635, 993, 948), (635, 49, 518, 993), (632, 994, 949, 223), (80, 468, 994, 632), (468, 226, 948, 994), (465, 995, 397, 50), (223, 949, 995, 465), (949, 322, 947, 995), (944, 996, 946, 321), (222, 631, 996, 944), (631, 37, 506, 996), (628, 997, 945, 219), (79, 464, 997, 628), (464, 222, 944, 997), (461, 998, 398, 51), (219, 945, 998, 461), (945, 321, 943, 998), (940, 999, 942, 320), (218, 627, 999, 940), (627, 52, 521, 999), (624, 1000, 941, 215), (78, 460, 1000, 624), (460, 218, 940, 1000), (457, 1001, 511, 42), (215, 941, 1001, 457), (941, 320, 939, 1001), (936, 1002, 938, 319), (214, 623, 1002, 936), (623, 53, 522, 1002), (620, 1003, 937, 211), (77, 456, 1003, 620), (456, 214, 936, 1003), (453, 1004, 401, 54), (211, 937, 1004, 453), (937, 319, 935, 1004), (932, 1005, 934, 318), (210, 619, 1005, 932), (619, 46, 515, 1005), (616, 1006, 933, 207), (76, 452, 1006, 616), (452, 210, 932, 1006), (449, 1007, 402, 55), (207, 933, 1007, 449), (933, 318, 931, 1007), (928, 1008, 930, 317), (206, 615, 1008, 928), (615, 56, 525, 1008), (612, 1009, 929, 203), (75, 448, 1009, 612), (448, 206, 928, 1009), (445, 1010, 509, 40), (203, 929, 1010, 445), (929, 317, 927, 1010), (924, 1011, 926, 316), (202, 611, 1011, 924), (611, 57, 526, 1011), (608, 1012, 925, 199), (74, 444, 1012, 608), (444, 202, 924, 1012), (441, 1013, 405, 58), (199, 925, 1013, 441), (925, 316, 923, 1013), (198, 607, 1014, 921), (607, 44, 513, 1014), (73, 440, 1015, 604), (440, 198, 921, 1015), (918, 1016, 920, 315), (195, 603, 1016, 918), (603, 59, 528, 1016), (600, 1017, 919, 192), (72, 437, 1017, 600), (437, 195, 918, 1017), (434, 1018, 515, 46), (192, 919, 1018, 434), (919, 315, 917, 1018), (914, 1019, 916, 314), (191, 599, 1019, 914), (599, 60, 529, 1019), (596, 1020, 915, 188), (71, 433, 1020, 596), (433, 191, 914, 1020), (430, 1021, 408, 61), (188, 915, 1021, 430), (915, 314, 913, 1021), (910, 1022, 912, 313), (187, 595, 1022, 910), (595, 35, 382, 1022), (592, 1023, 911, 184), (70, 429, 1023, 592), (429, 187, 910, 1023), (426, 1024, 409, 62), (184, 911, 1024, 426), (911, 313, 909, 1024), (906, 1025, 908, 312), (183, 591, 1025, 906), (591, 63, 532, 1025), (588, 1026, 907, 180), (69, 425, 1026, 588), (425, 183, 906, 1026), (422, 1027, 376, 29), (180, 907, 1027, 422), (907, 312, 905, 1027), (902, 1028, 904, 311), (179, 587, 1028, 902), (587, 64, 533, 1028), (584, 1029, 903, 176), (68, 421, 1029, 584), (421, 179, 902, 1029), (418, 1030, 412, 65), (176, 903, 1030, 418), (903, 311, 901, 1030), (898, 1031, 900, 310), (175, 583, 1031, 898), (583, 39, 508, 1031), (580, 1032, 899, 172), (67, 417, 1032, 580), (417, 175, 898, 1032), (414, 1033, 413, 66), (172, 899, 1033, 414), (899, 310, 897, 1033), (894, 1034, 896, 309), (174, 582, 1034, 894), (582, 67, 580, 1034), (533, 1035, 895, 126), (64, 416, 1035, 533), (416, 174, 894, 1035), (368, 1036, 370, 23), (126, 895, 1036, 368), (895, 309, 893, 1036), (890, 1037, 892, 308), (129, 371, 1037, 890), (371, 24, 581, 1037), (577, 1038, 891, 169), (8, 536, 1038, 577), (536, 129, 890, 1038), (411, 1039, 416, 64), (169, 891, 1039, 411), (891, 308, 889, 1039), (886, 1040, 888, 307), (87, 329, 1040, 886), (329, 1, 551, 1040), (581, 1041, 887, 173), (24, 493, 1041, 581), (493, 87, 886, 1041), (415, 1042, 417, 67), (173, 887, 1042, 415), (887, 307, 885, 1042), (882, 1043, 884, 306), (178, 586, 1043, 882), (586, 68, 584, 1043), (506, 1044, 883, 100), (37, 420, 1044, 506), (420, 178, 882, 1044), (342, 1045, 369, 9), (100, 883, 1045, 342), (883, 306, 881, 1045), (878, 1046, 880, 305), (141, 383, 1046, 878), (383, 36, 585, 1046), (549, 1047, 879, 142), (0, 548, 1047, 549), (548, 141, 878, 1047), (384, 1048, 420, 37), (142, 879, 1048, 384), (879, 305, 877, 1048), (874, 1049, 876, 304), (99, 341, 1049, 874), (341, 8, 577, 1049), (585, 1050, 875, 177), (36, 505, 1050, 585), (505, 99, 874, 1050), (419, 1051, 421, 68), (177, 875, 1051, 419), (875, 304, 873, 1051), (870, 1052, 872, 303), (182, 590, 1052, 870), (590, 69, 588, 1052), (494, 1053, 871, 88), (25, 424, 1053, 494), (424, 182, 870, 1053), (330, 1054, 334, 3), (88, 871, 1054, 330), (871, 303, 869, 1054), (866, 1055, 868, 302), (127, 534, 1055, 866), (534, 65, 589, 1055), (537, 1056, 867, 130), (9, 369, 1056, 537), (369, 127, 866, 1056), (372, 1057, 424, 25), (130, 867, 1057, 372), (867, 302, 865, 1057), (862, 1058, 864, 301), (170, 578, 1058, 862), (578, 23, 576, 1058), (589, 1059, 863, 181), (65, 412, 1059, 589), (412, 170, 862, 1059), (423, 1060, 425, 69), (181, 863, 1060, 423), (863, 301, 861, 1060), (858, 1061, 860, 300), (186, 594, 1061, 858), (594, 70, 592, 1061), (529, 1062, 859, 122), (60, 428, 1062, 529), (428, 186, 858, 1062), (364, 1063, 366, 22), (122, 859, 1063, 364), (859, 300, 857, 1063), (854, 1064, 856, 299), (138, 380, 1064, 854), (380, 33, 593, 1064), (573, 1065, 855, 165), (17, 545, 1065, 573), (545, 138, 854, 1065), (407, 1066, 428, 60), (165, 855, 1066, 407), (855, 299, 853, 1066), (850, 1067, 852, 298), (96, 338, 1067, 850), (338, 7, 340, 1067), (593, 1068, 851, 185), (33, 502, 1068, 593), (502, 96, 850, 1068), (427, 1069, 429, 70), (185, 851, 1069, 427), (851, 298, 849, 1069), (846, 1070, 848, 297), (190, 598, 1070, 846), (598, 71, 596, 1070), (513, 1071, 847, 107), (44, 432, 1071, 513), (432, 190, 846, 1071), (349, 1072, 365, 16), (107, 847, 1072, 349), (847, 297, 845, 1072), (842, 1073, 844, 296), (150, 392, 1073, 842), (392, 45, 597, 1073), (556, 1074, 843, 149), (4, 557, 1074, 556), (557, 150, 842, 1074), (391, 1075, 432, 44), (149, 843, 1075, 391), (843, 296, 841, 1075), (838, 1076, 840, 295), (108, 350, 1076, 838), (350, 17, 573, 1076), (597, 1077, 839, 189), (45, 514, 1077, 597), (514, 108, 838, 1077), (431, 1078, 433, 71), (189, 839, 1078, 431), (839, 295, 837, 1078), (834, 1079, 836, 294), (194, 602, 1079, 834), (602, 72, 600, 1079), (501, 1080, 835, 95), (32, 436, 1080, 501), (436, 194, 834, 1080), (337, 1081, 558, 5), (95, 835, 1081, 337), (835, 294, 833, 1081), (830, 1082, 832, 293), (123, 530, 1082, 830), (530, 61, 601, 1082), (544, 1083, 831, 137), (16, 365, 1083, 544), (365, 123, 830, 1083), (379, 1084, 436, 32), (137, 831, 1084, 379), (831, 293, 829, 1084), (826, 1085, 828, 292), (166, 574, 1085, 826), (574, 22, 572, 1085), (601, 1086, 827, 193), (61, 408, 1086, 601), (408, 166, 826, 1086), (435, 1087, 437, 72), (193, 827, 1087, 435), (827, 292, 825, 1087), (197, 606, 1088, 824), (606, 73, 604, 1088), (57, 439, 1089, 526), (439, 197, 824, 1089), (821, 1090, 823, 291), (131, 373, 1090, 821), (373, 26, 605, 1090), (569, 1091, 822, 162), (10, 538, 1091, 569), (538, 131, 821, 1091), (404, 1092, 439, 57), (162, 822, 1092, 404), (822, 291, 820, 1092), (817, 1093, 819, 290), (89, 331, 1093, 817), (331, 4, 556, 1093), (605, 1094, 818, 196), (26, 495, 1094, 605), (495, 89, 817, 1094), (438, 1095, 440, 73), (196, 818, 1095, 438), (818, 290, 816, 1095), (813, 1096, 815, 289), (201, 610, 1096, 813), (610, 74, 608, 1096), (505, 1097, 814, 99), (36, 443, 1097, 505), (443, 201, 813, 1097), (341, 1098, 362, 8), (99, 814, 1098, 341), (814, 289, 812, 1098), (809, 1099, 811, 288), (143, 385, 1099, 809), (385, 38, 609, 1099), (548, 1100, 810, 141), (0, 550, 1100, 548), (550, 143, 809, 1100), (383, 1101, 443, 36), (141, 810, 1101, 383), (810, 288, 808, 1101), (805, 1102, 807, 287), (101, 343, 1102, 805), (343, 10, 569, 1102), (609, 1103, 806, 200), (38, 507, 1103, 609), (507, 101, 805, 1103), (442, 1104, 444, 74), (200, 806, 1104, 442), (806, 287, 804, 1104), (801, 1105, 803, 286), (205, 614, 1105, 801), (614, 75, 612, 1105), (493, 1106, 802, 87), (24, 447, 1106, 493), (447, 205, 801, 1106), (329, 1107, 552, 1), (87, 802, 1107, 329), (802, 286, 800, 1107), (797, 1108, 799, 285), (120, 527, 1108, 797), (527, 58, 613, 1108), (536, 1109, 798, 129), (8, 362, 1109, 536), (362, 120, 797, 1109), (371, 1110, 447, 24), (129, 798, 1110, 371), (798, 285, 796, 1110), (793, 1111, 795, 284), (163, 570, 1111, 793), (613, 1112, 794, 204), (58, 405, 1112, 613), (405, 163, 793, 1112), (446, 1113, 448, 75), (204, 794, 1113, 446), (794, 284, 792, 1113), (789, 1114, 791, 283), (209, 618, 1114, 789), (618, 76, 616, 1114), (522, 1115, 790, 116), (53, 451, 1115, 522), (451, 209, 789, 1115), (358, 1116, 360, 21), (116, 790, 1116, 358), (790, 283, 788, 1116), (785, 1117, 787, 282), (133, 375, 1117, 785), (375, 28, 617, 1117), (565, 1118, 786, 158), (12, 540, 1118, 565), (540, 133, 785, 1118), (400, 1119, 451, 53), (158, 786, 1119, 400), (786, 282, 784, 1119), (781, 1120, 783, 281), (91, 333, 1120, 781), (333, 5, 558, 1120), (617, 1121, 782, 208), (28, 497, 1121, 617), (497, 91, 781, 1121), (450, 1122, 452, 76), (208, 782, 1122, 450), (782, 281, 780, 1122), (777, 1123, 779, 280), (213, 622, 1123, 777), (622, 77, 620, 1123), (508, 1124, 778, 102), (39, 455, 1124, 508), (455, 213, 777, 1124), (344, 1125, 359, 11), (102, 778, 1125, 344), (778, 280, 776, 1125), (773, 1126, 775, 279), (145, 387, 1126, 773), (387, 40, 621, 1126), (551, 1127, 774, 144), (1, 552, 1127, 551), (552, 145, 773, 1127), (386, 1128, 455, 39), (144, 774, 1128, 386), (774, 279, 772, 1128), (769, 1129, 771, 278), (103, 345, 1129, 769), (345, 12, 565, 1129), (621, 1130, 770, 212), (40, 509, 1130, 621), (509, 103, 769, 1130), (454, 1131, 456, 77), (212, 770, 1131, 454), (770, 278, 768, 1131), (765, 1132, 767, 277), (217, 626, 1132, 765), (626, 78, 624, 1132), (496, 1133, 766, 90), (27, 459, 1133, 496), (459, 217, 765, 1133), (332, 1134, 554, 2), (90, 766, 1134, 332), (766, 277, 764, 1134), (761, 1135, 763, 276), (117, 523, 1135, 761), (523, 54, 625, 1135), (539, 1136, 762, 132), (11, 359, 1136, 539), (359, 117, 761, 1136), (374, 1137, 459, 27), (132, 762, 1137, 374), (762, 276, 760, 1137), (757, 1138, 759, 275), (159, 566, 1138, 757), (566, 21, 564, 1138), (625, 1139, 758, 216), (54, 401, 1139, 625), (401, 159, 757, 1139), (458, 1140, 460, 78), (216, 758, 1140, 458), (758, 275, 756, 1140), (753, 1141, 755, 274), (221, 630, 1141, 753), (630, 79, 628, 1141), (518, 1142, 754, 112), (49, 463, 1142, 518), (463, 221, 753, 1142), (354, 1143, 356, 20), (112, 754, 1143, 354), (754, 274, 752, 1143), (749, 1144, 751, 273), (101, 507, 1144, 749), (507, 38, 629, 1144), (561, 1145, 750, 154), (10, 343, 1145, 561), (343, 101, 749, 1145), (396, 1146, 463, 49), (154, 750, 1146, 396), (750, 273, 748, 1146), (745, 1147, 747, 272), (143, 550, 1147, 745), (550, 0, 549, 1147), (629, 1148, 746, 220), (38, 385, 1148, 629), (385, 143, 745, 1148), (462, 1149, 464, 79), (220, 746, 1149, 462), (746, 272, 744, 1149), (741, 1150, 743, 271), (225, 634, 1150, 741), (634, 80, 632, 1150), (514, 1151, 742, 108), (45, 467, 1151, 514), (467, 225, 741, 1151), (350, 1152, 355, 17), (108, 742, 1152, 350), (742, 271, 740, 1152), (737, 1153, 739, 270), (89, 495, 1153, 737), (495, 26, 633, 1153), (557, 1154, 738, 150), (4, 331, 1154, 557), (331, 89, 737, 1154), (392, 1155, 467, 45), (150, 738, 1155, 392), (738, 270, 736, 1155), (733, 1156, 735, 269), (131, 538, 1156, 733), (538, 10, 561, 1156), (633, 1157, 734, 224), (26, 373, 1157, 633), (373, 131, 733, 1157), (466, 1158, 468, 80), (224, 734, 1158, 466), (734, 269, 732, 1158), (729, 1159, 731, 268), (229, 638, 1159, 729), (638, 81, 636, 1159), (502, 1160, 730, 96), (33, 471, 1160, 502), (471, 229, 729, 1160), (338, 1161, 336, 7), (96, 730, 1161, 338), (730, 268, 728, 1161), (725, 1162, 727, 267), (113, 519, 1162, 725), (519, 50, 637, 1162), (545, 1163, 726, 138), (17, 355, 1163, 545), (355, 113, 725, 1163), (380, 1164, 471, 33), (138, 726, 1164, 380), (726, 267, 724, 1164), (721, 1165, 723, 266), (155, 562, 1165, 721), (562, 20, 560, 1165), (637, 1166, 722, 228), (50, 397, 1166, 637), (397, 155, 721, 1166), (470, 1167, 472, 81), (228, 722, 1167, 470), (722, 266, 720, 1167), (717, 1168, 719, 265), (233, 642, 1168, 717), (642, 82, 640, 1168), (517, 1169, 718, 111), (48, 475, 1169, 517), (475, 233, 717, 1169), (353, 1170, 348, 15), (111, 718, 1170, 353), (718, 265, 716, 1170), (713, 1171, 715, 264), (114, 520, 1171, 713), (520, 51, 641, 1171), (560, 1172, 714, 153), (20, 356, 1172, 560), (356, 114, 713, 1172), (395, 1173, 475, 48), (153, 714, 1173, 395), (714, 264, 712, 1173), (709, 1174, 711, 263), (156, 563, 1174, 709), (563, 9, 537, 1174), (641, 1175, 710, 232), (51, 398, 1175, 641), (398, 156, 709, 1175), (474, 1176, 476, 82), (232, 710, 1176, 474), (710, 263, 708, 1176), (705, 1177, 707, 262), (237, 646, 1177, 705), (646, 83, 644, 1177), (521, 1178, 706, 115), (52, 479, 1178, 521), (479, 237, 705, 1178), (357, 1179, 542, 14), (115, 706, 1179, 357), (706, 262, 704, 1179), (701, 1180, 703, 261), (118, 524, 1180, 701), (524, 55, 645, 1180), (564, 1181, 702, 157), (21, 360, 1181, 564), (360, 118, 701, 1181), (399, 1182, 479, 52), (157, 702, 1182, 399), (702, 261, 700, 1182), (697, 1183, 699, 260), (160, 567, 1183, 697), (567, 18, 546, 1183), (645, 1184, 698, 236), (55, 402, 1184, 645), (402, 160, 697, 1184), (478, 1185, 480, 83), (236, 698, 1185, 478), (698, 260, 696, 1185), (693, 1186, 695, 259), (241, 650, 1186, 693), (650, 84, 648, 1186), (525, 1187, 694, 119), (56, 483, 1187, 525), (483, 241, 693, 1187), (361, 1188, 540, 12), (119, 694, 1188, 361), (694, 259, 692, 1188), (689, 1189, 691, 258), (568, 1190, 690, 161), (403, 1191, 483, 56), (161, 690, 1191, 403), (690, 258, 688, 1191), (685, 1192, 687, 257), (571, 16, 544, 1192), (649, 1193, 686, 240), (482, 1194, 484, 84), (240, 686, 1194, 482), (686, 257, 684, 1194), (681, 1195, 683, 256), (245, 654, 1195, 681), (654, 85, 652, 1195), (528, 1196, 682, 121), (59, 487, 1196, 528), (487, 245, 681, 1196), (363, 1197, 546, 18), (121, 682, 1197, 363), (682, 256, 680, 1197), (677, 1198, 679, 255), (124, 531, 1198, 677), (531, 62, 653, 1198), (572, 1199, 678, 164), (22, 366, 1199, 572), (366, 124, 677, 1199), (406, 1200, 487, 59), (164, 678, 1200, 406), (678, 255, 676, 1200), (673, 1201, 675, 254), (167, 575, 1201, 673), (575, 19, 352, 1201), (653, 1202, 674, 244), (62, 409, 1202, 653), (409, 167, 673, 1202), (486, 1203, 488, 85), (244, 674, 1203, 486), (674, 254, 672, 1203), (669, 1204, 671, 253), (249, 658, 1204, 669), (658, 86, 656, 1204), (532, 1205, 670, 125), (63, 491, 1205, 532), (491, 249, 669, 1205), (367, 1206, 346, 13), (125, 670, 1206, 367), (670, 253, 668, 1206), (665, 1207, 667, 252), (128, 535, 1207, 665), (535, 66, 657, 1207), (576, 1208, 666, 168), (23, 370, 1208, 576), (370, 128, 665, 1208), (410, 1209, 491, 63), (168, 666, 1209, 410), (666, 252, 664, 1209), (661, 1210, 663, 251), (171, 579, 1210, 661), (579, 11, 539, 1210), (657, 1211, 662, 248), (66, 413, 1211, 657), (413, 171, 661, 1211), (490, 1212, 492, 86), (248, 662, 1212, 490), (662, 251, 660, 1212), (660, 1213, 659, 250), (251, 663, 1213, 660), (663, 132, 374, 1213), (664, 1214, 658, 249), (252, 667, 1214, 664), (667, 248, 490, 1214), (668, 1215, 510, 104), (253, 671, 1215, 668), (671, 247, 489, 1215), (672, 1216, 655, 246), (254, 675, 1216, 672), (675, 110, 516, 1216), (676, 1217, 654, 245), (255, 679, 1217, 676), (679, 244, 486, 1217), (680, 1218, 381, 139), (256, 683, 1218, 680), (683, 243, 485, 1218), (684, 1219, 651, 242), (257, 687, 1219, 684), (687, 137, 379, 1219), (688, 1220, 650, 241), (258, 691, 1220, 688), (691, 240, 482, 1220), (692, 1221, 375, 133), (259, 695, 1221, 692), (695, 239, 481, 1221), (696, 1222, 647, 238), (260, 699, 1222, 696), (699, 139, 381, 1222), (700, 1223, 646, 237), (261, 703, 1223, 700), (703, 236, 478, 1223), (704, 1224, 377, 135), (262, 707, 1224, 704), (707, 235, 477, 1224), (708, 1226, 643, 234), (263, 711, 1226, 708), (711, 130, 372, 1226), (712, 1227, 642, 233), (264, 715, 1227, 712), (715, 232, 474, 1227), (716, 1228, 512, 106), (265, 719, 1228, 716), (719, 231, 473, 1228), (720, 1229, 639, 230), (266, 723, 1229, 720), (723, 153, 395, 1229), (724, 1230, 638, 229), (267, 727, 1230, 724), (727, 228, 470, 1230), (728, 1231, 500, 94), (268, 731, 1231, 728), (731, 227, 469, 1231), (732, 1232, 635, 226), (269, 735, 1232, 732), (735, 154, 396, 1232), (736, 1233, 634, 225), (270, 739, 1233, 736), (739, 224, 466, 1233), (740, 1234, 519, 113), (271, 743, 1234, 740), (743, 223, 465, 1234), (744, 1235, 631, 222), (272, 747, 1235, 744), (747, 142, 384, 1235), (748, 1236, 630, 221), (273, 751, 1236, 748), (751, 220, 462, 1236), (752, 1237, 520, 114), (274, 755, 1237, 752), (755, 219, 461, 1237), (756, 1239, 627, 218), (275, 759, 1239, 756), (759, 157, 399, 1239), (760, 1240, 626, 217), (276, 763, 1240, 760), (763, 216, 458, 1240), (764, 1241, 389, 147), (277, 767, 1241, 764), (767, 215, 457, 1241), (768, 1242, 623, 214), (278, 771, 1242, 768), (771, 158, 400, 1242), (772, 1243, 622, 213), (279, 775, 1243, 772), (775, 212, 454, 1243), (776, 1244, 523, 117), (280, 779, 1244, 776), (779, 211, 453, 1244), (780, 1245, 619, 210), (281, 783, 1245, 780), (783, 151, 393, 1245), (784, 1246, 618, 209), (282, 787, 1246, 784), (787, 208, 450, 1246), (788, 1247, 524, 118), (283, 791, 1247, 788), (791, 207, 449, 1247), (792, 1248, 615, 206), (284, 795, 1248, 792), (795, 161, 403, 1248), (796, 1249, 614, 205), (285, 799, 1249, 796), (799, 204, 446, 1249), (800, 1250, 387, 145), (286, 803, 1250, 800), (803, 203, 445, 1250), (804, 1251, 611, 202), (287, 807, 1251, 804), (807, 162, 404, 1251), (808, 1252, 610, 201), (288, 811, 1252, 808), (811, 200, 442, 1252), (812, 1253, 527, 120), (289, 815, 1253, 812), (815, 199, 441, 1253), (816, 1254, 607, 198), (290, 819, 1254, 816), (819, 149, 391, 1254), (820, 1255, 606, 197), (291, 823, 1255, 820), (823, 196, 438, 1255), (825, 1256, 603, 195), (292, 828, 1256, 825), (828, 164, 406, 1256), (829, 1257, 602, 194), (293, 832, 1257, 829), (832, 193, 435, 1257), (833, 1258, 393, 151), (294, 836, 1258, 833), (836, 192, 434, 1258), (837, 1259, 599, 191), (295, 840, 1259, 837), (840, 165, 407, 1259), (841, 1260, 598, 190), (296, 844, 1260, 841), (844, 189, 431, 1260), (845, 1261, 530, 123), (297, 848, 1261, 845), (848, 188, 430, 1261), (849, 1262, 595, 187), (298, 852, 1262, 849), (852, 98, 504, 1262), (853, 1263, 594, 186), (299, 856, 1263, 853), (856, 185, 427, 1263), (857, 1264, 531, 124), (300, 860, 1264, 857), (860, 184, 426, 1264), (861, 1265, 591, 183), (301, 864, 1265, 861), (864, 168, 410, 1265), (865, 1266, 590, 182), (302, 868, 1266, 865), (868, 181, 423, 1266), (869, 1267, 498, 92), (303, 872, 1267, 869), (872, 180, 422, 1267), (873, 1268, 587, 179), (304, 876, 1268, 873), (876, 169, 411, 1268), (877, 1269, 586, 178), (305, 880, 1269, 877), (880, 177, 419, 1269), (881, 1270, 534, 127), (306, 884, 1270, 881), (884, 176, 418, 1270), (885, 1271, 583, 175), (307, 888, 1271, 885), (888, 144, 386, 1271), (889, 1272, 582, 174), (308, 892, 1272, 889), (892, 173, 415, 1272), (893, 1273, 535, 128), (309, 896, 1273, 893), (896, 172, 414, 1273), (897, 1274, 579, 171), (310, 900, 1274, 897), (900, 102, 344, 1274), (901, 1275, 578, 170), (311, 904, 1275, 901), (904, 126, 368, 1275), (905, 1276, 541, 134), (312, 908, 1276, 905), (908, 125, 367, 1276), (909, 1277, 575, 167), (313, 912, 1277, 909), (912, 140, 547, 1277), (913, 1278, 574, 166), (314, 916, 1278, 913), (916, 122, 364, 1278), (917, 1279, 351, 109), (315, 920, 1279, 917), (920, 121, 363, 1279), (922, 107, 349, 1280), (923, 1281, 570, 163), (316, 926, 1281, 923), (927, 1282, 345, 103), (317, 930, 1282, 927), (930, 119, 361, 1282), (931, 1283, 567, 160), (318, 934, 1283, 931), (934, 109, 351, 1283), (935, 1284, 566, 159), (319, 938, 1284, 935), (938, 116, 358, 1284), (939, 1285, 347, 105), (320, 942, 1285, 939), (942, 115, 357, 1285), (943, 1288, 563, 156), (321, 946, 1288, 943), (946, 100, 342, 1288), (947, 1289, 562, 155), (322, 950, 1289, 947), (950, 112, 354, 1289), (951, 1290, 543, 136), (323, 954, 1290, 951), (954, 111, 353, 1290), (955, 1291, 555, 148), (324, 958, 1291, 955), (958, 88, 330, 1291), (959, 1292, 335, 93), (325, 962, 1292, 959), (962, 97, 339, 1292), (963, 1293, 333, 91), (326, 966, 1293, 963), (966, 95, 337, 1293), (967, 1294, 339, 97), (327, 970, 1294, 967), (970, 152, 559, 1294), (971, 1295, 553, 146), (328, 974, 1295, 971), (974, 90, 332, 1295), (1011, 1014, 1225, 1238), (1287, 1111, 1011, 1238), (1286, 1192, 1111, 1287)])
me_cube.materials.append(mat_material)
me_cube.use_remesh_preserve_volume = False
me_cube.use_remesh_preserve_attributes = False
me_cube.use_mirror_vertex_groups = False
me_cube.update()

# ---- objects
ob_window_corridor = bpy.data.objects.new('Window Corridor', me_plane_001)
ob_notice_board = bpy.data.objects.new('Notice Board', me_plane)
ob_corridor_wall = bpy.data.objects.new('Corridor Wall', me_cube)

# ---- transforms, parenting, visibility, modifiers, constraints
ob_window_corridor.location = (0.1577, 1.73, 3.59)
ob_window_corridor.scale = (0.8279, 0.8279, 0.8279)
ob_window_corridor.lineart.crease_threshold = 0.0
ob_notice_board.location = (0.1241, 0.0, 3.555)
ob_notice_board.lineart.crease_threshold = 0.0
ob_corridor_wall.location = (0.0, 0.0, 0.0)
ob_corridor_wall.scale = (0.02641, 2.699, 1.032)
ob_corridor_wall.lock_rotations_4d = False
ob_corridor_wall.empty_display_type = 'ARROWS'
ob_corridor_wall.lineart.crease_threshold = 0.0

# ---- collection membership
col_collection_1.objects.link(ob_window_corridor)
col_collection_1.objects.link(ob_notice_board)
col_collection_1.objects.link(ob_corridor_wall)

# ---- scene / render settings (as saved in the file)
scene.frame_start = 1; scene.frame_end = 250; scene.frame_set(1)
scene.render.engine = 'BLENDER_EEVEE_NEXT'
scene.render.resolution_percentage = 50
scene.render.dither_intensity = 0.0
scene.cycles.use_denoising = False
scene.cycles.samples = 128
scene.cycles.sampling_pattern = 'TABULATED_SOBOL'
scene.cycles.use_adaptive_sampling = False
scene.cycles.use_light_tree = False
scene.cycles.blur_glossy = 0.0
scene.cycles.sample_clamp_indirect = 0.0
scene.view_settings.view_transform = 'Standard'
bpy.context.view_layer.update()

# ---- added for rendering (the .blend has no active camera and no usable light): camera, sun + grey world if the file has none
cam_auto = bpy.data.cameras.new('AutoCamera')
cam_auto.lens = 50.0
cam_auto.sensor_width = 36.0
cam_auto.clip_end = 1000.0
ob_auto_camera = bpy.data.objects.new('AutoCamera', cam_auto)
scene.collection.objects.link(ob_auto_camera)
ob_auto_camera.location = (5.36582, -6.41894, 5.31132)
ob_auto_camera.rotation_euler = (1.09748, -7.21219e-08, 0.694738)
scene.camera = ob_auto_camera
light_auto_sun = bpy.data.lights.new('AutoSun', 'SUN')
light_auto_sun.energy = 3.0
light_auto_sun.angle = 0.0523599
ob_auto_sun = bpy.data.objects.new('AutoSun', light_auto_sun)
scene.collection.objects.link(ob_auto_sun)
ob_auto_sun.rotation_euler = (0.872665, 0.174533, 0.523599)
if scene.world is None:
    world_auto = bpy.data.worlds.new('AutoWorld')
    world_auto.color = (0.3, 0.3, 0.3)
    scene.world = world_auto
bpy.context.view_layer.update()
